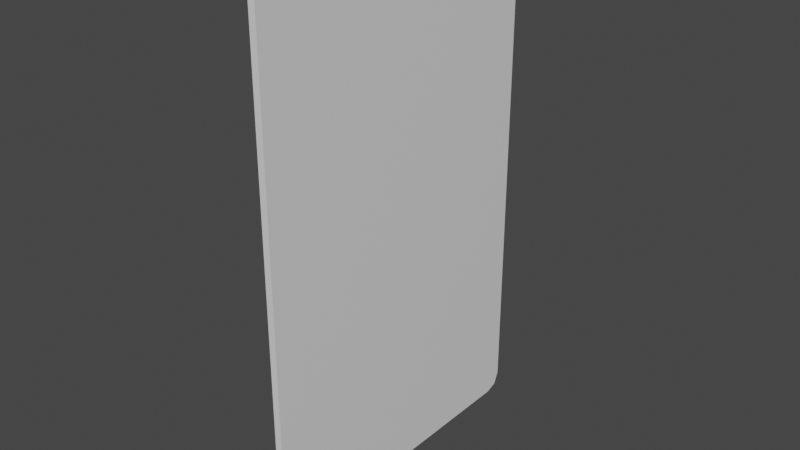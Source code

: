 # Source: card.blend  (saved by Blender 2.82.7; exported with 4.5.12 LTS)
import bpy
from mathutils import Matrix  # noqa: F401  (used for matrix-valued properties, if any)

bpy.ops.wm.read_factory_settings(use_empty=True)
scene = bpy.context.scene
scene.name = 'Scene'

# ---- collections
col_collection = bpy.data.collections.new('Collection'); scene.collection.children.link(col_collection)

# ---- materials (node trees are filled in below, after node groups)
mat_material = bpy.data.materials.new('Material')
mat_material.alpha_threshold = 0.0
mat_material.use_transparent_shadow = False
mat_material.line_color = (0.0, 0.0, 0.0, 1.0)

# ---- material node trees
mat_material.use_nodes = True; mat_material.node_tree.nodes.clear()
_N = mat_material.node_tree.nodes; _L = mat_material.node_tree.links
n0 = _N.new('ShaderNodeOutputMaterial'); n0.name = 'Material Output'; n0.location = (300, 300)
n1 = _N.new('ShaderNodeBsdfPrincipled'); n1.name = 'Principled BSDF'; n1.location = (10, 300)
n1.distribution = 'GGX'
n1.subsurface_method = 'BURLEY'
n1.inputs[2].default_value = 0.4
n1.inputs[3].default_value = 1.45
n1.inputs[27].default_value = (0.0, 0.0, 0.0, 1.0)
n1.inputs[28].default_value = 1.0
_L.new(n1.outputs[0], n0.inputs[0])
n0.is_active_output = True

# ---- world
world_world = bpy.data.worlds.new('World'); scene.world = world_world
world_world.use_nodes = True; world_world.node_tree.nodes.clear()
_N = world_world.node_tree.nodes; _L = world_world.node_tree.links
n0 = _N.new('ShaderNodeOutputWorld'); n0.name = 'World Output'; n0.location = (300, 300)
n1 = _N.new('ShaderNodeBackground'); n1.name = 'Background'; n1.location = (10, 300)
n1.inputs[0].default_value = (0.05088, 0.05088, 0.05088, 1.0)
_L.new(n1.outputs[0], n0.inputs[0])
n0.is_active_output = True
world_world.color = (0.05088, 0.05088, 0.05088)
world_world.use_sun_shadow = False
world_world.sun_shadow_jitter_overblur = 0.0

# ---- meshes
me_cube = bpy.data.meshes.new('Cube')
me_cube.from_pydata([(0.2626, -1.286, 2.061), (0.2626, 1.428, -1.928), (0.2626, 1.377, 2.023), (0.2626, 1.428, 1.92), (0.2626, 1.277, 2.061), (0.2626, 1.279, -2.061), (0.2626, 1.382, -2.026), (0.2626, -1.275, -2.061), (-0.2626, 1.428, -1.928), (-0.2626, 1.279, -2.061), (-0.2626, 1.382, -2.026), (-0.2626, 1.428, 1.92), (-0.2626, 1.277, 2.061), (-0.2626, 1.377, 2.023), (-0.2626, -1.428, 1.935), (-0.2626, -1.286, 2.061), (-0.2626, -1.38, 2.021), (-0.2626, -1.275, -2.061), (-0.2626, -1.428, -1.932), (-0.2626, -1.383, -2.02), (0.2626, -1.38, 2.021), (0.2626, -1.428, 1.935), (0.2626, -1.428, -1.932), (0.2626, -1.383, -2.02)], [], [(15, 16, 20, 0), (11, 13, 2, 3), (8, 11, 3, 1), (12, 15, 0, 4), (10, 8, 1, 6), (9, 10, 6, 5), (18, 19, 23, 22), (9, 17, 19, 18, 14, 16, 15, 12, 13, 11, 8, 10), (13, 12, 4, 2), (14, 18, 22, 21), (5, 6, 1, 3, 2, 4, 0, 20, 21, 22, 23, 7), (16, 14, 21, 20), (17, 9, 5, 7), (19, 17, 7, 23)])
_uv = me_cube.uv_layers.new(name='UVMap')
_uv.uv.foreach_set('vector', [0.625, 0.7375, 0.6226, 0.7458, 0.6226, 0.7458, 0.625, 0.7375, 0.6164, 0.5, 0.6226, 0.5045, 0.6226, 0.5045, 0.6164, 0.5, 0.3831, 0.5, 0.6164, 0.5, 0.6164, 0.5, 0.3831, 0.5, 0.625, 0.5134, 0.625, 0.7375, 0.625, 0.7375, 0.625, 0.5134, 0.3771, 0.5041, 0.3831, 0.5, 0.3831, 0.5, 0.3771, 0.5041, 0.375, 0.5132, 0.3771, 0.5041, 0.3771, 0.5041, 0.375, 0.5132, 0.3828, 0.75, 0.3775, 0.746, 0.3775, 0.746, 0.3828, 0.75, 0.375, 0.5132, 0.375, 0.7366, 0.3775, 0.746, 0.3828, 0.75, 0.6173, 0.75, 0.6226, 0.7458, 0.625, 0.7375, 0.625, 0.5134, 0.6226, 0.5045, 0.6164, 0.5, 0.3831, 0.5, 0.3771, 0.5041, 0.6226, 0.5045, 0.625, 0.5134, 0.625, 0.5134, 0.6226, 0.5045, 0.6173, 0.75, 0.3828, 0.75, 0.3828, 0.75, 0.6173, 0.75, 0.375, 0.5132, 0.3771, 0.5041, 0.3831, 0.5, 0.6164, 0.5, 0.6226, 0.5045, 0.625, 0.5134, 0.625, 0.7375, 0.6226, 0.7458, 0.6173, 0.75, 0.3828, 0.75, 0.3775, 0.746, 0.375, 0.7366, 0.6226, 0.7458, 0.6173, 0.75, 0.6173, 0.75, 0.6226, 0.7458, 0.375, 0.7366, 0.375, 0.5132, 0.375, 0.5132, 0.375, 0.7366, 0.3775, 0.746, 0.375, 0.7366, 0.375, 0.7366, 0.3775, 0.746])
me_cube.materials.append(mat_material)
me_cube.use_remesh_preserve_volume = False
me_cube.use_remesh_preserve_attributes = False
me_cube.use_mirror_vertex_groups = False
me_cube.update()

# ---- objects
ob_card = bpy.data.objects.new('Card', me_cube)

# ---- transforms, parenting, visibility, modifiers, constraints
ob_card.location = (0.0, 0.0, 0.0)
ob_card.scale = (0.02359, 0.2035, 0.2256)
ob_card.lock_rotations_4d = False
ob_card.empty_display_type = 'ARROWS'
ob_card.lineart.crease_threshold = 0.0

# ---- collection membership
col_collection.objects.link(ob_card)

# ---- scene / render settings (as saved in the file)
scene.frame_start = 1; scene.frame_end = 250; scene.frame_set(1)
scene.render.engine = 'BLENDER_EEVEE_NEXT'
scene.cycles.use_denoising = False
scene.cycles.samples = 128
scene.cycles.sampling_pattern = 'TABULATED_SOBOL'
scene.cycles.use_adaptive_sampling = False
scene.cycles.use_light_tree = False
scene.view_settings.view_transform = 'Filmic'
bpy.context.view_layer.update()

# ---- added for rendering (the .blend has no active camera and no usable light): camera, sun
cam_auto = bpy.data.cameras.new('AutoCamera')
cam_auto.lens = 50.0
cam_auto.sensor_width = 36.0
cam_auto.clip_end = 1000.0
ob_auto_camera = bpy.data.objects.new('AutoCamera', cam_auto)
scene.collection.objects.link(ob_auto_camera)
ob_auto_camera.location = (1.01472, -1.21765, 0.8118)
ob_auto_camera.rotation_euler = (1.09748, -7.21219e-08, 0.694738)
scene.camera = ob_auto_camera
light_auto_sun = bpy.data.lights.new('AutoSun', 'SUN')
light_auto_sun.energy = 3.0
light_auto_sun.angle = 0.0523599
ob_auto_sun = bpy.data.objects.new('AutoSun', light_auto_sun)
scene.collection.objects.link(ob_auto_sun)
ob_auto_sun.rotation_euler = (0.872665, 0.174533, 0.523599)
bpy.context.view_layer.update()
